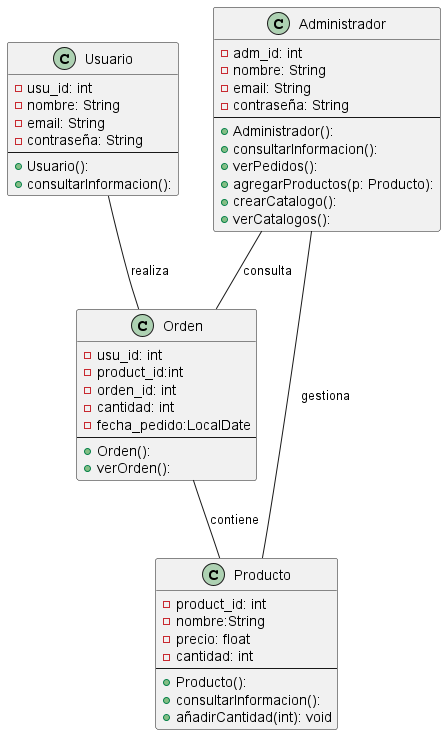

The diagram above was rendered by PlantUML. Its source (embedded in the PNG):
@startuml
    class Usuario{
        -usu_id: int
        -nombre: String
        -email: String
        -contraseña: String
        --
        +Usuario():
        +consultarInformacion():
    }

    class Administrador{
        -adm_id: int
        -nombre: String
        -email: String
        -contraseña: String
        --
        +Administrador():
        +consultarInformacion():
        +verPedidos():
        +agregarProductos(p: Producto):
        +crearCatalogo():
        +verCatalogos():
    }

    class Producto{
        -product_id: int
        -nombre:String
        -precio: float
        -cantidad: int
        --
        +Producto():
        +consultarInformacion():
        +añadirCantidad(int): void
    }

    class Orden{
        -usu_id: int
        -product_id:int
        -orden_id: int
        -cantidad: int
        -fecha_pedido:LocalDate
        --
        +Orden():
        +verOrden():
    }

    Administrador  --  Producto : gestiona
    Usuario -- Orden : realiza
    Orden  -- Producto : contiene 
    Administrador  -- Orden : consulta 
@enduml